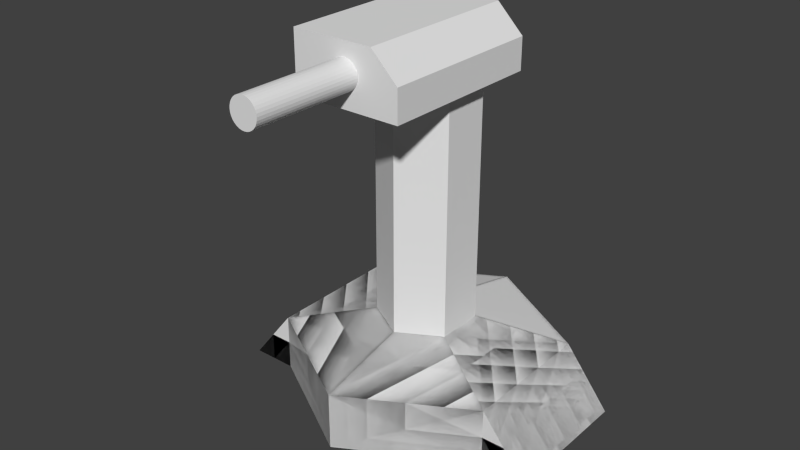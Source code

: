 # Source: turret2.blend  (saved by Blender 2.76.0; exported with 4.5.12 LTS)
import bpy
from mathutils import Matrix  # noqa: F401  (used for matrix-valued properties, if any)

bpy.ops.wm.read_factory_settings(use_empty=True)
scene = bpy.context.scene
scene.name = 'Scene'

# ---- collections
col_collection_1 = bpy.data.collections.new('Collection 1'); scene.collection.children.link(col_collection_1)

# ---- world
world_world = bpy.data.worlds.new('World'); scene.world = world_world
world_world.color = (0.05088, 0.05088, 0.05088)
world_world.use_sun_shadow = False
world_world.sun_shadow_jitter_overblur = 0.0
world_world.cycles.sampling_method = 'MANUAL'
world_world.cycles.sample_map_resolution = 256

# ---- meshes
me_x = bpy.data.meshes.new('Окружность')
me_x.from_pydata([(-0.866, 0.5, 0.0), (-0.866, -0.5, 0.0), (0.866, -0.5, 0.0), (0.866, 0.5, 0.0), (-0.866, 0.5, 0.0), (-0.866, -0.5, 0.0), (0.866, -0.5, 0.0), (0.866, 0.5, 0.0), (-0.866, 0.5, 0.0), (-0.866, -0.5, 0.0), (0.866, -0.5, 0.0), (0.866, 0.5, 0.0), (-0.866, 0.5, 0.4167), (-0.866, -0.5, 0.4167), (0.866, -0.5, 0.4167), (0.866, 0.5, 0.4167), (0.866, -0.5, 0.4167), (0.866, 0.5, 0.4167), (-0.866, -0.5, 0.0), (-0.866, 0.5, 0.0), (0.866, 0.5, 0.0), (0.866, -0.5, 0.0), (-0.866, -0.5, 0.4167), (-0.866, 0.5, 0.4167), (0.866, 0.5, 0.4167), (0.866, -0.5, 0.4167), (-0.866, -0.5, 0.0), (-0.866, 0.5, 0.0), (0.866, 0.5, 0.0), (0.866, -0.5, 0.0), (-0.866, -0.5, 0.4167), (-0.866, 0.5, 0.4167), (0.866, 0.5, 0.4167), (0.866, -0.5, 0.4167), (0.866, 0.5, 0.0), (0.866, -0.5, 0.0), (0.866, 0.5, 0.4167), (0.866, -0.5, 0.4167), (1.195, 0.5, 0.0), (1.195, -0.5, 0.0), (-0.2997, 0.173, 0.5758), (-0.2997, -0.173, 0.5758), (0.2997, -0.173, 0.5758), (0.2997, 0.173, 0.5758), (0.0, 1.0, 0.0), (0.866, 0.5, 0.0), (0.866, -0.5, 0.0), (0.0, -1.0, 0.0), (-0.866, -0.5, 0.0), (-0.866, 0.5, 0.0), (0.866, 0.5, 0.0), (0.0, 1.0, 0.0), (0.866, -0.5, 0.0), (0.0, -1.0, 0.0), (-0.866, -0.5, 0.0), (-0.866, 0.5, 0.0), (0.866, 0.5, 0.0), (0.0, 1.0, 0.0), (0.866, -0.5, 0.0), (0.0, -1.0, 0.0), (-0.866, -0.5, 0.0), (-0.866, 0.5, 0.0), (0.866, 0.5, 0.4167), (0.0, 1.0, 0.4167), (0.866, -0.5, 0.4167), (0.0, -1.0, 0.4167), (-0.866, -0.5, 0.4167), (-0.866, 0.5, 0.4167), (-0.866, -0.5, 0.4167), (-0.866, 0.5, 0.4167), (0.866, -0.5, 0.0), (0.866, 0.5, 0.0), (-0.866, 0.5, 0.0), (-0.866, -0.5, 0.0), (0.866, -0.5, 0.4167), (0.866, 0.5, 0.4167), (-0.866, 0.5, 0.4167), (-0.866, -0.5, 0.4167), (0.866, -0.5, 0.0), (0.866, 0.5, 0.0), (-0.866, 0.5, 0.0), (-0.866, -0.5, 0.0), (0.866, -0.5, 0.4167), (0.866, 0.5, 0.4167), (-0.866, 0.5, 0.4167), (-0.866, -0.5, 0.4167), (-0.866, 0.5, 0.0), (-0.866, -0.5, 0.0), (-0.866, 0.5, 0.4167), (-0.866, -0.5, 0.4167), (-1.195, 0.5, 0.0), (-1.195, -0.5, 0.0), (0.2997, 0.173, 0.5758), (0.0, 0.346, 0.6357), (0.2997, -0.173, 0.5758), (0.0, -0.346, 0.5758), (-0.2997, -0.173, 0.5758), (-0.2997, 0.173, 0.5758), (-0.866, -0.5, 0.0), (-0.866, 0.5, 0.0), (0.866, 0.5, 0.0), (0.866, -0.5, 0.0), (-0.866, -0.5, 0.0), (-0.866, 0.5, 0.0), (0.866, 0.5, 0.0), (0.866, -0.5, 0.0), (-0.866, -0.5, 0.0), (-0.866, 0.5, 0.0), (0.866, 0.5, 0.0), (0.866, -0.5, 0.0), (-0.866, -0.5, 0.4167), (-0.866, 0.5, 0.4167), (0.866, 0.5, 0.4167), (0.866, -0.5, 0.4167), (0.866, 0.5, 0.4167), (0.866, -0.5, 0.4167), (-0.866, 0.5, 0.0), (-0.866, -0.5, 0.0), (0.866, -0.5, 0.0), (0.866, 0.5, 0.0), (-0.866, 0.5, 0.4167), (-0.866, -0.5, 0.4167), (0.866, -0.5, 0.4167), (0.866, 0.5, 0.4167), (-0.866, 0.5, 0.0), (-0.866, -0.5, 0.0), (0.866, -0.5, 0.0), (0.866, 0.5, 0.0), (-0.866, 0.5, 0.4167), (-0.866, -0.5, 0.4167), (0.866, -0.5, 0.4167), (0.866, 0.5, 0.4167), (0.866, -0.5, 0.0), (0.866, 0.5, 0.0), (0.866, -0.5, 0.4167), (0.866, 0.5, 0.4167), (1.195, -0.5, 0.0), (1.195, 0.5, 0.0), (-0.2997, -0.173, 0.5758), (-0.2997, 0.173, 0.5758), (0.2997, 0.173, 0.5758), (0.2997, -0.173, 0.5758), (0.0, -1.0, 0.0), (0.866, -0.5, 0.0), (0.866, 0.5, 0.0), (0.0, 1.0, 0.0), (-0.866, 0.5, 0.0), (-0.866, -0.5, 0.0), (0.866, -0.5, 0.0), (0.0, -1.0, 0.0), (0.866, 0.5, 0.0), (0.0, 1.0, 0.0), (-0.866, 0.5, 0.0), (-0.866, -0.5, 0.0), (0.866, -0.5, 0.0), (0.0, -1.0, 0.0), (0.866, 0.5, 0.0), (0.0, 1.0, 0.0), (-0.866, 0.5, 0.0), (-0.866, -0.5, 0.0), (0.866, -0.5, 0.4167), (0.0, -1.0, 0.4167), (0.866, 0.5, 0.4167), (0.0, 1.0, 0.4167), (-0.866, 0.5, 0.4167), (-0.866, -0.5, 0.4167), (-0.866, 0.5, 0.4167), (-0.866, -0.5, 0.4167), (0.866, 0.5, 0.0), (0.866, -0.5, 0.0), (-0.866, -0.5, 0.0), (-0.866, 0.5, 0.0), (0.866, 0.5, 0.4167), (0.866, -0.5, 0.4167), (-0.866, -0.5, 0.4167), (-0.866, 0.5, 0.4167), (0.866, 0.5, 0.0), (0.866, -0.5, 0.0), (-0.866, -0.5, 0.0), (-0.866, 0.5, 0.0), (0.866, 0.5, 0.4167), (0.866, -0.5, 0.4167), (-0.866, -0.5, 0.4167), (-0.866, 0.5, 0.4167), (-0.866, -0.5, 0.0), (-0.866, 0.5, 0.0), (-0.866, -0.5, 0.4167), (-0.866, 0.5, 0.4167), (-1.195, -0.5, 0.0), (-1.195, 0.5, 0.0), (0.2997, -0.173, 0.5758), (0.0, -0.346, 0.5758), (0.2997, 0.173, 0.5758), (0.0, 0.346, 0.5758), (-0.2997, 0.173, 0.5758), (-0.2997, -0.173, 0.5758), (0.2997, 0.173, 0.5758), (0.2997, -0.173, 0.5758), (0.2997, -0.173, 0.5758), (0.0, -0.346, 0.5758), (0.2997, 0.173, 0.5758), (0.0, 0.346, 0.5758), (-0.2997, 0.173, 0.5758), (-0.2997, -0.173, 0.5758), (0.2997, 0.173, 2.352), (0.2997, -0.173, 2.352), (0.2997, -0.173, 2.352), (0.0, -0.346, 2.352), (0.2997, 0.173, 2.352), (0.0, 0.346, 2.352), (-0.2997, 0.173, 2.352), (-0.2997, -0.173, 2.352), (-0.3951, -0.7767, 2.31), (0.3951, -0.7767, 2.31), (-0.3951, 0.4409, 2.31), (0.3951, 0.4409, 2.31), (-0.3951, 0.4409, 2.538), (-0.3951, -0.7767, 2.538), (0.3951, -0.7767, 2.538), (0.3951, 0.4409, 2.538), (-0.3951, 0.4409, 2.73), (-0.3951, -0.7767, 2.73), (0.2008, -0.7767, 2.73), (0.2008, 0.4409, 2.73), (5.786e-08, -0.7703, 2.63), (5.786e-08, -1.563, 2.63), (0.02016, -0.7703, 2.628), (0.02016, -1.563, 2.628), (0.03954, -0.7703, 2.622), (0.03954, -1.563, 2.622), (0.05741, -0.7703, 2.613), (0.05741, -1.563, 2.613), (0.07306, -0.7703, 2.6), (0.07306, -1.563, 2.6), (0.08591, -0.7703, 2.584), (0.08591, -1.563, 2.584), (0.09546, -0.7703, 2.566), (0.09546, -1.563, 2.566), (0.1013, -0.7703, 2.547), (0.1013, -1.563, 2.547), (0.1033, -0.7703, 2.527), (0.1033, -1.563, 2.527), (0.1013, -0.7703, 2.506), (0.1013, -1.563, 2.506), (0.09546, -0.7703, 2.487), (0.09546, -1.563, 2.487), (0.08591, -0.7703, 2.469), (0.08591, -1.563, 2.469), (0.07306, -0.7703, 2.454), (0.07306, -1.563, 2.454), (0.05741, -0.7703, 2.441), (0.05741, -1.563, 2.441), (0.03954, -0.7703, 2.431), (0.03954, -1.563, 2.431), (0.02016, -0.7703, 2.425), (0.02016, -1.563, 2.425), (2.42e-08, -0.7703, 2.423), (2.42e-08, -1.563, 2.423), (-0.02016, -0.7703, 2.425), (-0.02016, -1.563, 2.425), (-0.03954, -0.7703, 2.431), (-0.03954, -1.563, 2.431), (-0.05741, -0.7703, 2.441), (-0.05741, -1.563, 2.441), (-0.07306, -0.7703, 2.454), (-0.07306, -1.563, 2.454), (-0.08591, -0.7703, 2.469), (-0.08591, -1.563, 2.469), (-0.09546, -0.7703, 2.487), (-0.09546, -1.563, 2.487), (-0.1013, -0.7703, 2.506), (-0.1013, -1.563, 2.506), (-0.1033, -0.7703, 2.527), (-0.1033, -1.563, 2.527), (-0.1013, -0.7703, 2.547), (-0.1013, -1.563, 2.547), (-0.09546, -0.7703, 2.566), (-0.09546, -1.563, 2.566), (-0.08591, -0.7703, 2.584), (-0.08591, -1.563, 2.584), (-0.07306, -0.7703, 2.6), (-0.07306, -1.563, 2.6), (-0.05741, -0.7703, 2.613), (-0.05741, -1.563, 2.613), (-0.03954, -0.7703, 2.622), (-0.03954, -1.563, 2.622), (-0.02016, -0.7703, 2.628), (-0.02016, -1.563, 2.628)], [(43, 42), (97, 96)], [(0, 44, 3, 2, 47, 1), (53, 6, 10, 59), (3, 44, 51, 7), (47, 2, 6, 53), (0, 1, 5, 4), (2, 3, 7, 6), (1, 47, 53, 5), (44, 0, 4, 51), (9, 59, 65, 13), (4, 5, 9, 8), (6, 7, 11, 10), (5, 53, 59, 9), (51, 4, 8, 57), (7, 51, 57, 11), (65, 14, 42, 95), (57, 8, 12, 63), (59, 10, 14, 65), (11, 15, 24, 20), (13, 12, 23, 22), (14, 15, 17, 16), (18, 22, 30, 26), (20, 24, 32, 28), (12, 8, 19, 23), (15, 14, 25, 24), (14, 10, 21, 25), (8, 9, 18, 19), (9, 13, 22, 18), (10, 11, 20, 21), (27, 26, 30, 31), (32, 33, 37, 36), (22, 23, 31, 30), (19, 18, 26, 27), (25, 21, 29, 33), (23, 19, 27, 31), (24, 25, 33, 32), (21, 20, 28, 29), (29, 28, 34, 35), (28, 32, 36, 34), (33, 29, 35, 37), (36, 37, 39, 38), (34, 36, 38), (35, 34, 38, 39), (37, 35, 39), (12, 13, 41, 40), (13, 65, 95, 41), (45, 46, 47, 48, 49, 44), (53, 59, 60, 54), (49, 55, 51, 44), (47, 53, 54, 48), (45, 50, 52, 46), (48, 54, 55, 49), (46, 52, 53, 47), (44, 51, 50, 45), (58, 64, 65, 59), (50, 56, 58, 52), (54, 60, 61, 55), (52, 58, 59, 53), (51, 57, 56, 50), (55, 61, 57, 51), (65, 95, 96, 66), (57, 63, 62, 56), (59, 65, 66, 60), (61, 72, 76, 67), (64, 74, 75, 62), (66, 68, 69, 67), (70, 78, 82, 74), (72, 80, 84, 76), (62, 75, 71, 56), (67, 76, 77, 66), (66, 77, 73, 60), (56, 71, 70, 58), (58, 70, 74, 64), (60, 73, 72, 61), (79, 83, 82, 78), (84, 88, 89, 85), (74, 82, 83, 75), (71, 79, 78, 70), (77, 85, 81, 73), (75, 83, 79, 71), (76, 84, 85, 77), (73, 81, 80, 72), (81, 87, 86, 80), (80, 86, 88, 84), (85, 89, 87, 81), (88, 90, 91, 89), (86, 90, 88), (87, 91, 90, 86), (89, 91, 87), (62, 92, 94, 64), (64, 94, 95, 65), (98, 99, 145, 100, 101, 142), (151, 157, 108, 104), (101, 105, 149, 142), (145, 151, 104, 100), (98, 102, 103, 99), (100, 104, 105, 101), (99, 103, 151, 145), (142, 149, 102, 98), (107, 111, 163, 157), (102, 106, 107, 103), (104, 108, 109, 105), (103, 107, 157, 151), (149, 155, 106, 102), (105, 109, 155, 149), (163, 193, 140, 112), (155, 161, 110, 106), (109, 113, 161, 155), (157, 163, 112, 108), (109, 118, 122, 113), (111, 120, 121, 110), (112, 114, 115, 113), (116, 124, 128, 120), (118, 126, 130, 122), (110, 121, 117, 106), (113, 122, 123, 112), (112, 123, 119, 108), (106, 117, 116, 107), (107, 116, 120, 111), (108, 119, 118, 109), (125, 129, 128, 124), (130, 134, 135, 131), (120, 128, 129, 121), (117, 125, 124, 116), (123, 131, 127, 119), (121, 129, 125, 117), (122, 130, 131, 123), (119, 127, 126, 118), (127, 133, 132, 126), (126, 132, 134, 130), (131, 135, 133, 127), (134, 136, 137, 135), (132, 136, 134), (133, 137, 136, 132), (135, 137, 133), (110, 138, 139, 111), (112, 140, 141, 113), (111, 139, 193, 163), (161, 191, 138, 110), (113, 141, 191, 161), (143, 142, 147, 146, 145, 144), (151, 152, 158, 157), (147, 142, 149, 153), (145, 146, 152, 151), (143, 144, 150, 148), (146, 147, 153, 152), (144, 145, 151, 150), (142, 143, 148, 149), (156, 157, 163, 162), (148, 150, 156, 154), (152, 153, 159, 158), (150, 151, 157, 156), (149, 148, 154, 155), (153, 149, 155, 159), (163, 164, 194, 193), (155, 154, 160, 161), (159, 155, 161, 165), (157, 158, 164, 163), (159, 165, 174, 170), (162, 160, 173, 172), (164, 165, 167, 166), (168, 172, 180, 176), (170, 174, 182, 178), (160, 154, 169, 173), (165, 164, 175, 174), (164, 158, 171, 175), (154, 156, 168, 169), (156, 162, 172, 168), (158, 159, 170, 171), (177, 176, 180, 181), (182, 183, 187, 186), (172, 173, 181, 180), (169, 168, 176, 177), (175, 171, 179, 183), (173, 169, 177, 181), (174, 175, 183, 182), (171, 170, 178, 179), (179, 178, 184, 185), (178, 182, 186, 184), (183, 179, 185, 187), (186, 187, 189, 188), (184, 186, 188), (185, 184, 188, 189), (187, 185, 189), (160, 162, 192, 190), (164, 165, 195, 194), (162, 163, 193, 192), (161, 160, 190, 191), (165, 161, 191, 195), (194, 195, 203, 202), (192, 193, 201, 200), (191, 190, 198, 199), (141, 140, 196, 197), (195, 191, 199, 203), (193, 194, 202, 201), (203, 199, 207, 211), (201, 202, 210, 209), (199, 198, 206, 207), (202, 203, 211, 210), (200, 201, 209, 208), (197, 196, 204, 205), (212, 214, 215, 213), (218, 219, 223, 222), (215, 214, 216, 219), (212, 213, 218, 217), (213, 215, 219, 218), (214, 212, 217, 216), (221, 222, 223, 220), (216, 217, 221, 220), (219, 216, 220, 223), (217, 218, 222, 221), (224, 225, 227, 226), (226, 227, 229, 228), (228, 229, 231, 230), (230, 231, 233, 232), (232, 233, 235, 234), (234, 235, 237, 236), (236, 237, 239, 238), (238, 239, 241, 240), (240, 241, 243, 242), (242, 243, 245, 244), (244, 245, 247, 246), (246, 247, 249, 248), (248, 249, 251, 250), (250, 251, 253, 252), (252, 253, 255, 254), (254, 255, 257, 256), (256, 257, 259, 258), (258, 259, 261, 260), (260, 261, 263, 262), (262, 263, 265, 264), (264, 265, 267, 266), (266, 267, 269, 268), (268, 269, 271, 270), (270, 271, 273, 272), (272, 273, 275, 274), (274, 275, 277, 276), (276, 277, 279, 278), (278, 279, 281, 280), (280, 281, 283, 282), (282, 283, 285, 284), (227, 225, 287, 285, 283, 281, 279, 277, 275, 273, 271, 269, 267, 265, 263, 261, 259, 257, 255, 253, 251, 249, 247, 245, 243, 241, 239, 237, 235, 233, 231, 229), (286, 287, 225, 224), (284, 285, 287, 286)])
me_x.use_remesh_preserve_volume = False
me_x.use_remesh_preserve_attributes = False
me_x.use_mirror_vertex_groups = False
me_x.update()

# ---- objects
ob_x = bpy.data.objects.new('Окружность', me_x)

# ---- transforms, parenting, visibility, modifiers, constraints
ob_x.location = (0.0, 0.0, 0.0)
ob_x.rotation_euler = (1.192e-07, -0.0, 0.0)
ob_x.lineart.crease_threshold = 0.0

# ---- collection membership
col_collection_1.objects.link(ob_x)

# ---- scene / render settings (as saved in the file)
scene.frame_start = 1; scene.frame_end = 250; scene.frame_set(1)
scene.render.engine = 'BLENDER_EEVEE_NEXT'
scene.render.resolution_percentage = 50
scene.render.dither_intensity = 0.0
scene.cycles.use_denoising = False
scene.cycles.samples = 10
scene.cycles.sampling_pattern = 'TABULATED_SOBOL'
scene.cycles.light_sampling_threshold = 0.0
scene.cycles.use_adaptive_sampling = False
scene.cycles.use_light_tree = False
scene.cycles.blur_glossy = 0.0
scene.cycles.pixel_filter_type = 'GAUSSIAN'
scene.cycles.sample_clamp_indirect = 0.0
scene.view_settings.view_transform = 'Standard'
bpy.context.view_layer.update()

# ---- added for rendering (the .blend has no active camera and no usable light): camera, sun
cam_auto = bpy.data.cameras.new('AutoCamera')
cam_auto.lens = 50.0
cam_auto.sensor_width = 36.0
cam_auto.clip_end = 1000.0
ob_auto_camera = bpy.data.objects.new('AutoCamera', cam_auto)
scene.collection.objects.link(ob_auto_camera)
ob_auto_camera.location = (4.10942, -5.21264, 4.65241)
ob_auto_camera.rotation_euler = (1.09748, -7.21219e-08, 0.694738)
scene.camera = ob_auto_camera
light_auto_sun = bpy.data.lights.new('AutoSun', 'SUN')
light_auto_sun.energy = 3.0
light_auto_sun.angle = 0.0523599
ob_auto_sun = bpy.data.objects.new('AutoSun', light_auto_sun)
scene.collection.objects.link(ob_auto_sun)
ob_auto_sun.rotation_euler = (0.872665, 0.174533, 0.523599)
bpy.context.view_layer.update()
